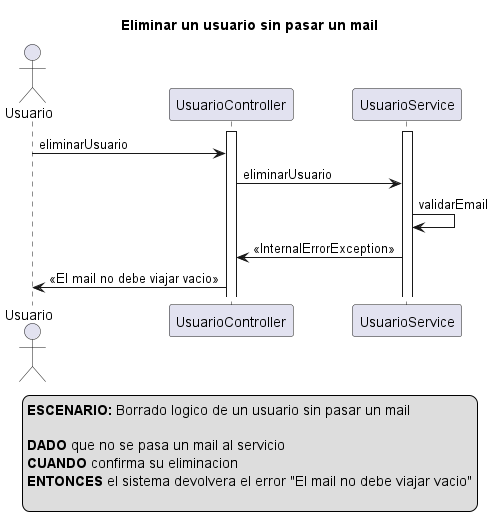

The diagram above was rendered by PlantUML. Its source (embedded in the PNG):
@startuml
actor Usuario
activate UsuarioController
activate UsuarioService

title Eliminar un usuario sin pasar un mail

Usuario -> UsuarioController: eliminarUsuario

UsuarioController -> UsuarioService: eliminarUsuario

UsuarioService -> UsuarioService: validarEmail

UsuarioService -> UsuarioController: <<InternalErrorException>>

UsuarioController -> Usuario: <<El mail no debe viajar vacio>>


legend
<b>ESCENARIO:</b> Borrado logico de un usuario sin pasar un mail

<b>DADO</b> que no se pasa un mail al servicio
<b>CUANDO</b> confirma su eliminacion
<b>ENTONCES</b> el sistema devolvera el error "El mail no debe viajar vacio"

end legend

@enduml